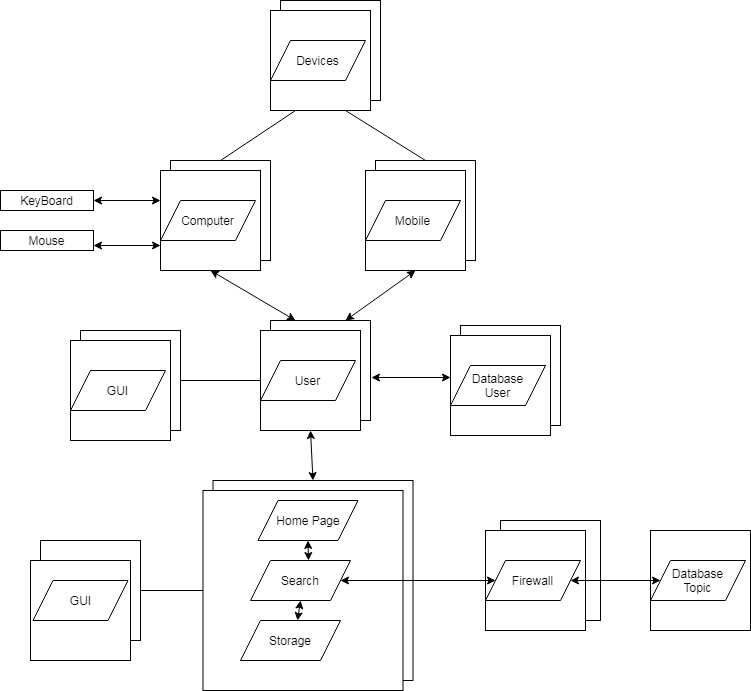

The diagram above was exported from draw.io. Its source (the exported page's mxGraphModel, read from the mxfile embedded in the PNG):
<mxGraphModel dx="868" dy="482" grid="1" gridSize="10" guides="1" tooltips="1" connect="1" arrows="1" fold="1" page="1" pageScale="1" pageWidth="827" pageHeight="1169" math="0" shadow="0">
  <root>
    <mxCell id="0" />
    <mxCell id="1" parent="0" />
    <mxCell id="C8q6-jRGIoDoOY3P-cmo-1" value="" style="whiteSpace=wrap;html=1;aspect=fixed;" vertex="1" parent="1">
      <mxGeometry x="360" y="360" width="100" height="100" as="geometry" />
    </mxCell>
    <mxCell id="C8q6-jRGIoDoOY3P-cmo-2" value="" style="whiteSpace=wrap;html=1;aspect=fixed;" vertex="1" parent="1">
      <mxGeometry x="350" y="370" width="100" height="100" as="geometry" />
    </mxCell>
    <mxCell id="C8q6-jRGIoDoOY3P-cmo-3" value="User" style="shape=parallelogram;perimeter=parallelogramPerimeter;whiteSpace=wrap;html=1;fixedSize=1;" vertex="1" parent="1">
      <mxGeometry x="350" y="400" width="95" height="40" as="geometry" />
    </mxCell>
    <mxCell id="C8q6-jRGIoDoOY3P-cmo-4" value="" style="whiteSpace=wrap;html=1;aspect=fixed;" vertex="1" parent="1">
      <mxGeometry x="170" y="370" width="100" height="100" as="geometry" />
    </mxCell>
    <mxCell id="C8q6-jRGIoDoOY3P-cmo-5" value="" style="whiteSpace=wrap;html=1;aspect=fixed;" vertex="1" parent="1">
      <mxGeometry x="160" y="380" width="100" height="100" as="geometry" />
    </mxCell>
    <mxCell id="C8q6-jRGIoDoOY3P-cmo-6" value="GUI" style="shape=parallelogram;perimeter=parallelogramPerimeter;whiteSpace=wrap;html=1;fixedSize=1;" vertex="1" parent="1">
      <mxGeometry x="160" y="410" width="95" height="40" as="geometry" />
    </mxCell>
    <mxCell id="C8q6-jRGIoDoOY3P-cmo-7" value="" style="whiteSpace=wrap;html=1;aspect=fixed;" vertex="1" parent="1">
      <mxGeometry x="550" y="365" width="100" height="100" as="geometry" />
    </mxCell>
    <mxCell id="C8q6-jRGIoDoOY3P-cmo-8" value="" style="whiteSpace=wrap;html=1;aspect=fixed;" vertex="1" parent="1">
      <mxGeometry x="540" y="375" width="100" height="100" as="geometry" />
    </mxCell>
    <mxCell id="C8q6-jRGIoDoOY3P-cmo-9" value="Database&lt;br&gt;User" style="shape=parallelogram;perimeter=parallelogramPerimeter;whiteSpace=wrap;html=1;fixedSize=1;" vertex="1" parent="1">
      <mxGeometry x="540" y="405" width="95" height="40" as="geometry" />
    </mxCell>
    <mxCell id="C8q6-jRGIoDoOY3P-cmo-11" value="" style="endArrow=classic;startArrow=classic;html=1;exitX=1.01;exitY=0.57;exitDx=0;exitDy=0;exitPerimeter=0;" edge="1" parent="1" source="C8q6-jRGIoDoOY3P-cmo-1">
      <mxGeometry width="50" height="50" relative="1" as="geometry">
        <mxPoint x="420" y="600" as="sourcePoint" />
        <mxPoint x="540" y="417" as="targetPoint" />
      </mxGeometry>
    </mxCell>
    <mxCell id="C8q6-jRGIoDoOY3P-cmo-12" value="" style="whiteSpace=wrap;html=1;aspect=fixed;" vertex="1" parent="1">
      <mxGeometry x="302.5" y="520" width="200" height="200" as="geometry" />
    </mxCell>
    <mxCell id="C8q6-jRGIoDoOY3P-cmo-13" value="" style="whiteSpace=wrap;html=1;aspect=fixed;" vertex="1" parent="1">
      <mxGeometry x="292.5" y="530" width="200" height="200" as="geometry" />
    </mxCell>
    <mxCell id="C8q6-jRGIoDoOY3P-cmo-14" value="" style="endArrow=classic;startArrow=classic;html=1;entryX=0.5;entryY=1;entryDx=0;entryDy=0;exitX=0.5;exitY=0;exitDx=0;exitDy=0;" edge="1" parent="1" source="C8q6-jRGIoDoOY3P-cmo-12" target="C8q6-jRGIoDoOY3P-cmo-2">
      <mxGeometry width="50" height="50" relative="1" as="geometry">
        <mxPoint x="170" y="620" as="sourcePoint" />
        <mxPoint x="220" y="570" as="targetPoint" />
      </mxGeometry>
    </mxCell>
    <mxCell id="C8q6-jRGIoDoOY3P-cmo-15" value="Home Page" style="shape=parallelogram;perimeter=parallelogramPerimeter;whiteSpace=wrap;html=1;fixedSize=1;" vertex="1" parent="1">
      <mxGeometry x="347.5" y="540" width="100" height="40" as="geometry" />
    </mxCell>
    <mxCell id="C8q6-jRGIoDoOY3P-cmo-16" value="Search" style="shape=parallelogram;perimeter=parallelogramPerimeter;whiteSpace=wrap;html=1;fixedSize=1;" vertex="1" parent="1">
      <mxGeometry x="340" y="600" width="100" height="40" as="geometry" />
    </mxCell>
    <mxCell id="C8q6-jRGIoDoOY3P-cmo-17" value="Storage" style="shape=parallelogram;perimeter=parallelogramPerimeter;whiteSpace=wrap;html=1;fixedSize=1;" vertex="1" parent="1">
      <mxGeometry x="330" y="660" width="100" height="40" as="geometry" />
    </mxCell>
    <mxCell id="C8q6-jRGIoDoOY3P-cmo-19" value="" style="whiteSpace=wrap;html=1;aspect=fixed;" vertex="1" parent="1">
      <mxGeometry x="590" y="560" width="100" height="100" as="geometry" />
    </mxCell>
    <mxCell id="C8q6-jRGIoDoOY3P-cmo-20" value="" style="whiteSpace=wrap;html=1;aspect=fixed;" vertex="1" parent="1">
      <mxGeometry x="575" y="570" width="100" height="100" as="geometry" />
    </mxCell>
    <mxCell id="C8q6-jRGIoDoOY3P-cmo-21" value="Firewall" style="shape=parallelogram;perimeter=parallelogramPerimeter;whiteSpace=wrap;html=1;fixedSize=1;" vertex="1" parent="1">
      <mxGeometry x="575" y="600" width="95" height="40" as="geometry" />
    </mxCell>
    <mxCell id="C8q6-jRGIoDoOY3P-cmo-18" value="" style="endArrow=classic;startArrow=classic;html=1;exitX=1;exitY=0.5;exitDx=0;exitDy=0;entryX=0;entryY=0.5;entryDx=0;entryDy=0;" edge="1" parent="1" source="C8q6-jRGIoDoOY3P-cmo-16" target="C8q6-jRGIoDoOY3P-cmo-21">
      <mxGeometry width="50" height="50" relative="1" as="geometry">
        <mxPoint x="570" y="650" as="sourcePoint" />
        <mxPoint x="540" y="620" as="targetPoint" />
      </mxGeometry>
    </mxCell>
    <mxCell id="C8q6-jRGIoDoOY3P-cmo-26" value="" style="whiteSpace=wrap;html=1;aspect=fixed;" vertex="1" parent="1">
      <mxGeometry x="740" y="570" width="100" height="100" as="geometry" />
    </mxCell>
    <mxCell id="C8q6-jRGIoDoOY3P-cmo-27" value="Database&lt;br&gt;Topic" style="shape=parallelogram;perimeter=parallelogramPerimeter;whiteSpace=wrap;html=1;fixedSize=1;" vertex="1" parent="1">
      <mxGeometry x="740" y="600" width="95" height="40" as="geometry" />
    </mxCell>
    <mxCell id="C8q6-jRGIoDoOY3P-cmo-28" value="" style="endArrow=classic;startArrow=classic;html=1;exitX=1;exitY=0.5;exitDx=0;exitDy=0;entryX=0;entryY=0.5;entryDx=0;entryDy=0;" edge="1" parent="1" source="C8q6-jRGIoDoOY3P-cmo-21" target="C8q6-jRGIoDoOY3P-cmo-27">
      <mxGeometry width="50" height="50" relative="1" as="geometry">
        <mxPoint x="650" y="810" as="sourcePoint" />
        <mxPoint x="700" y="760" as="targetPoint" />
      </mxGeometry>
    </mxCell>
    <mxCell id="C8q6-jRGIoDoOY3P-cmo-29" value="" style="endArrow=classic;startArrow=classic;html=1;exitX=0.5;exitY=1;exitDx=0;exitDy=0;" edge="1" parent="1" source="C8q6-jRGIoDoOY3P-cmo-15">
      <mxGeometry width="50" height="50" relative="1" as="geometry">
        <mxPoint x="330" y="830" as="sourcePoint" />
        <mxPoint x="398" y="600" as="targetPoint" />
      </mxGeometry>
    </mxCell>
    <mxCell id="C8q6-jRGIoDoOY3P-cmo-30" value="" style="endArrow=classic;startArrow=classic;html=1;exitX=0.5;exitY=1;exitDx=0;exitDy=0;" edge="1" parent="1" source="C8q6-jRGIoDoOY3P-cmo-16">
      <mxGeometry width="50" height="50" relative="1" as="geometry">
        <mxPoint x="390" y="840" as="sourcePoint" />
        <mxPoint x="387" y="660" as="targetPoint" />
      </mxGeometry>
    </mxCell>
    <mxCell id="C8q6-jRGIoDoOY3P-cmo-34" value="" style="whiteSpace=wrap;html=1;aspect=fixed;" vertex="1" parent="1">
      <mxGeometry x="370" y="40" width="100" height="100" as="geometry" />
    </mxCell>
    <mxCell id="C8q6-jRGIoDoOY3P-cmo-38" value="" style="whiteSpace=wrap;html=1;aspect=fixed;" vertex="1" parent="1">
      <mxGeometry x="360" y="50" width="100" height="100" as="geometry" />
    </mxCell>
    <mxCell id="C8q6-jRGIoDoOY3P-cmo-35" value="Devices" style="shape=parallelogram;perimeter=parallelogramPerimeter;whiteSpace=wrap;html=1;fixedSize=1;" vertex="1" parent="1">
      <mxGeometry x="360" y="80" width="95" height="40" as="geometry" />
    </mxCell>
    <mxCell id="C8q6-jRGIoDoOY3P-cmo-41" value="KeyBoard" style="rounded=0;whiteSpace=wrap;html=1;" vertex="1" parent="1">
      <mxGeometry x="90" y="230" width="93" height="20" as="geometry" />
    </mxCell>
    <mxCell id="C8q6-jRGIoDoOY3P-cmo-42" value="Mouse" style="rounded=0;whiteSpace=wrap;html=1;" vertex="1" parent="1">
      <mxGeometry x="90" y="270" width="93" height="20" as="geometry" />
    </mxCell>
    <mxCell id="C8q6-jRGIoDoOY3P-cmo-44" value="" style="endArrow=classic;startArrow=classic;html=1;exitX=1;exitY=0.5;exitDx=0;exitDy=0;" edge="1" parent="1" source="C8q6-jRGIoDoOY3P-cmo-41">
      <mxGeometry width="50" height="50" relative="1" as="geometry">
        <mxPoint x="250" y="200" as="sourcePoint" />
        <mxPoint x="250" y="240" as="targetPoint" />
      </mxGeometry>
    </mxCell>
    <mxCell id="C8q6-jRGIoDoOY3P-cmo-45" value="" style="endArrow=classic;startArrow=classic;html=1;exitX=0;exitY=0.75;exitDx=0;exitDy=0;entryX=1;entryY=0.75;entryDx=0;entryDy=0;" edge="1" parent="1" source="C8q6-jRGIoDoOY3P-cmo-52" target="C8q6-jRGIoDoOY3P-cmo-42">
      <mxGeometry width="50" height="50" relative="1" as="geometry">
        <mxPoint x="470" y="120" as="sourcePoint" />
        <mxPoint x="170" y="290" as="targetPoint" />
      </mxGeometry>
    </mxCell>
    <mxCell id="C8q6-jRGIoDoOY3P-cmo-46" value="" style="whiteSpace=wrap;html=1;aspect=fixed;" vertex="1" parent="1">
      <mxGeometry x="130" y="580" width="100" height="100" as="geometry" />
    </mxCell>
    <mxCell id="C8q6-jRGIoDoOY3P-cmo-47" value="" style="whiteSpace=wrap;html=1;aspect=fixed;" vertex="1" parent="1">
      <mxGeometry x="120" y="600" width="100" height="100" as="geometry" />
    </mxCell>
    <mxCell id="C8q6-jRGIoDoOY3P-cmo-48" value="GUI" style="shape=parallelogram;perimeter=parallelogramPerimeter;whiteSpace=wrap;html=1;fixedSize=1;" vertex="1" parent="1">
      <mxGeometry x="122.5" y="620" width="95" height="40" as="geometry" />
    </mxCell>
    <mxCell id="C8q6-jRGIoDoOY3P-cmo-49" value="" style="endArrow=none;html=1;exitX=1;exitY=0.5;exitDx=0;exitDy=0;" edge="1" parent="1" source="C8q6-jRGIoDoOY3P-cmo-4">
      <mxGeometry width="50" height="50" relative="1" as="geometry">
        <mxPoint x="290" y="460" as="sourcePoint" />
        <mxPoint x="350" y="420" as="targetPoint" />
      </mxGeometry>
    </mxCell>
    <mxCell id="C8q6-jRGIoDoOY3P-cmo-50" value="" style="endArrow=none;html=1;exitX=1;exitY=0.5;exitDx=0;exitDy=0;entryX=0;entryY=0.5;entryDx=0;entryDy=0;" edge="1" parent="1" source="C8q6-jRGIoDoOY3P-cmo-46" target="C8q6-jRGIoDoOY3P-cmo-13">
      <mxGeometry width="50" height="50" relative="1" as="geometry">
        <mxPoint x="240" y="660" as="sourcePoint" />
        <mxPoint x="300" y="625" as="targetPoint" />
      </mxGeometry>
    </mxCell>
    <mxCell id="C8q6-jRGIoDoOY3P-cmo-51" value="" style="whiteSpace=wrap;html=1;aspect=fixed;" vertex="1" parent="1">
      <mxGeometry x="260" y="200" width="100" height="100" as="geometry" />
    </mxCell>
    <mxCell id="C8q6-jRGIoDoOY3P-cmo-52" value="" style="whiteSpace=wrap;html=1;aspect=fixed;" vertex="1" parent="1">
      <mxGeometry x="250" y="210" width="100" height="100" as="geometry" />
    </mxCell>
    <mxCell id="C8q6-jRGIoDoOY3P-cmo-53" value="Computer" style="shape=parallelogram;perimeter=parallelogramPerimeter;whiteSpace=wrap;html=1;fixedSize=1;" vertex="1" parent="1">
      <mxGeometry x="250" y="240" width="95" height="40" as="geometry" />
    </mxCell>
    <mxCell id="C8q6-jRGIoDoOY3P-cmo-54" value="" style="whiteSpace=wrap;html=1;aspect=fixed;" vertex="1" parent="1">
      <mxGeometry x="465" y="200" width="100" height="100" as="geometry" />
    </mxCell>
    <mxCell id="C8q6-jRGIoDoOY3P-cmo-55" value="" style="whiteSpace=wrap;html=1;aspect=fixed;" vertex="1" parent="1">
      <mxGeometry x="455" y="210" width="100" height="100" as="geometry" />
    </mxCell>
    <mxCell id="C8q6-jRGIoDoOY3P-cmo-56" value="Mobile" style="shape=parallelogram;perimeter=parallelogramPerimeter;whiteSpace=wrap;html=1;fixedSize=1;" vertex="1" parent="1">
      <mxGeometry x="455" y="240" width="95" height="40" as="geometry" />
    </mxCell>
    <mxCell id="C8q6-jRGIoDoOY3P-cmo-57" value="" style="endArrow=classic;startArrow=classic;html=1;exitX=0.5;exitY=1;exitDx=0;exitDy=0;entryX=0.25;entryY=0;entryDx=0;entryDy=0;" edge="1" parent="1" source="C8q6-jRGIoDoOY3P-cmo-52" target="C8q6-jRGIoDoOY3P-cmo-1">
      <mxGeometry width="50" height="50" relative="1" as="geometry">
        <mxPoint x="620" y="340" as="sourcePoint" />
        <mxPoint x="670" y="290" as="targetPoint" />
      </mxGeometry>
    </mxCell>
    <mxCell id="C8q6-jRGIoDoOY3P-cmo-58" value="" style="endArrow=classic;startArrow=classic;html=1;exitX=0.75;exitY=0;exitDx=0;exitDy=0;entryX=0.5;entryY=1;entryDx=0;entryDy=0;" edge="1" parent="1" source="C8q6-jRGIoDoOY3P-cmo-1" target="C8q6-jRGIoDoOY3P-cmo-55">
      <mxGeometry width="50" height="50" relative="1" as="geometry">
        <mxPoint x="660" y="310" as="sourcePoint" />
        <mxPoint x="710" y="260" as="targetPoint" />
      </mxGeometry>
    </mxCell>
    <mxCell id="C8q6-jRGIoDoOY3P-cmo-59" value="" style="endArrow=none;html=1;entryX=0.25;entryY=1;entryDx=0;entryDy=0;exitX=0.5;exitY=0;exitDx=0;exitDy=0;" edge="1" parent="1" source="C8q6-jRGIoDoOY3P-cmo-51" target="C8q6-jRGIoDoOY3P-cmo-38">
      <mxGeometry width="50" height="50" relative="1" as="geometry">
        <mxPoint x="220" y="170" as="sourcePoint" />
        <mxPoint x="270" y="120" as="targetPoint" />
      </mxGeometry>
    </mxCell>
    <mxCell id="C8q6-jRGIoDoOY3P-cmo-60" value="" style="endArrow=none;html=1;exitX=0.75;exitY=1;exitDx=0;exitDy=0;entryX=0.5;entryY=0;entryDx=0;entryDy=0;" edge="1" parent="1" source="C8q6-jRGIoDoOY3P-cmo-38" target="C8q6-jRGIoDoOY3P-cmo-54">
      <mxGeometry width="50" height="50" relative="1" as="geometry">
        <mxPoint x="570" y="180" as="sourcePoint" />
        <mxPoint x="620" y="130" as="targetPoint" />
      </mxGeometry>
    </mxCell>
  </root>
</mxGraphModel>